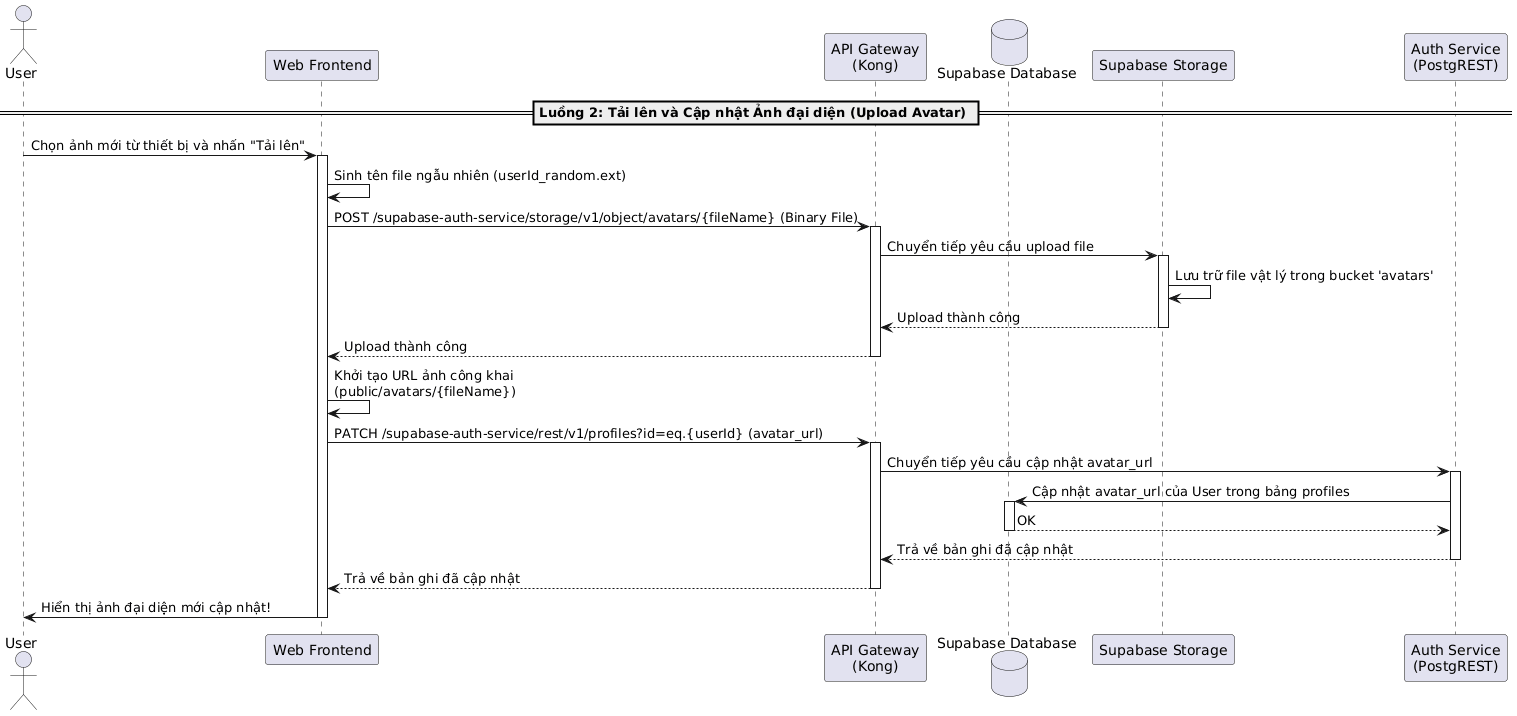

The diagram above was rendered by PlantUML. Its source (embedded in the PNG):
@startuml
actor "User" as User
participant "Web Frontend" as Frontend
participant "API Gateway\n(Kong)" as Kong
database "Supabase Database" as DB
participant "Supabase Storage" as Storage
participant "Auth Service\n(PostgREST)" as AuthService

== Luồng 2: Tải lên và Cập nhật Ảnh đại diện (Upload Avatar) ==
User -> Frontend: Chọn ảnh mới từ thiết bị và nhấn "Tải lên"
activate Frontend

Frontend -> Frontend: Sinh tên file ngẫu nhiên (userId_random.ext)
Frontend -> Kong: POST /supabase-auth-service/storage/v1/object/avatars/{fileName} (Binary File)
activate Kong
Kong -> Storage: Chuyển tiếp yêu cầu upload file
activate Storage
Storage -> Storage: Lưu trữ file vật lý trong bucket 'avatars'
Storage --> Kong: Upload thành công
deactivate Storage
Kong --> Frontend: Upload thành công
deactivate Kong

Frontend -> Frontend: Khởi tạo URL ảnh công khai\n(public/avatars/{fileName})
Frontend -> Kong: PATCH /supabase-auth-service/rest/v1/profiles?id=eq.{userId} (avatar_url)
activate Kong
Kong -> AuthService: Chuyển tiếp yêu cầu cập nhật avatar_url
activate AuthService
AuthService -> DB: Cập nhật avatar_url của User trong bảng profiles
activate DB
DB --> AuthService: OK
deactivate DB
AuthService --> Kong: Trả về bản ghi đã cập nhật
deactivate AuthService
Kong --> Frontend: Trả về bản ghi đã cập nhật
deactivate Kong

Frontend -> User: Hiển thị ảnh đại diện mới cập nhật!
deactivate Frontend
@enduml